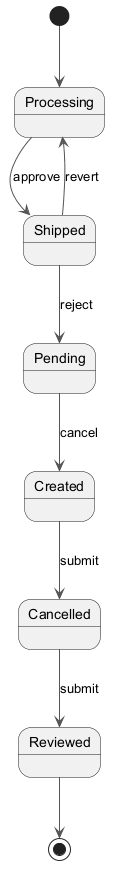

The diagram above was rendered by PlantUML. Its source (embedded in the PNG):
@startuml
skinparam backgroundColor #FFFFFF
skinparam classBackgroundColor #F1F8E9
skinparam classBorderColor #33691E
skinparam ArrowColor #555555
[*] --> Processing
Processing --> Shipped : approve
Shipped --> Pending : reject
Pending --> Created : cancel
Created --> Cancelled : submit
Cancelled --> Reviewed : submit
Shipped --> Processing : revert
Reviewed --> [*]
@enduml